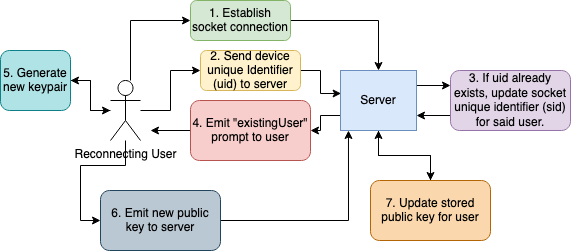

The diagram above was exported from draw.io. Its source (the exported page's mxGraphModel, read from the mxfile embedded in the PNG):
<mxGraphModel dx="797" dy="403" grid="1" gridSize="10" guides="1" tooltips="1" connect="1" arrows="1" fold="1" page="1" pageScale="1" pageWidth="827" pageHeight="1169" math="0" shadow="0">
  <root>
    <mxCell id="0" />
    <mxCell id="1" parent="0" />
    <mxCell id="kqJJrHvCrUmQVVVLjcxr-5" value="" style="edgeStyle=orthogonalEdgeStyle;rounded=0;orthogonalLoop=1;jettySize=auto;html=1;" edge="1" parent="1" source="kqJJrHvCrUmQVVVLjcxr-1" target="kqJJrHvCrUmQVVVLjcxr-4">
      <mxGeometry relative="1" as="geometry">
        <Array as="points">
          <mxPoint x="240" y="80" />
        </Array>
      </mxGeometry>
    </mxCell>
    <mxCell id="kqJJrHvCrUmQVVVLjcxr-10" style="edgeStyle=orthogonalEdgeStyle;rounded=0;orthogonalLoop=1;jettySize=auto;html=1;entryX=0;entryY=0.5;entryDx=0;entryDy=0;" edge="1" parent="1" source="kqJJrHvCrUmQVVVLjcxr-1" target="kqJJrHvCrUmQVVVLjcxr-3">
      <mxGeometry relative="1" as="geometry" />
    </mxCell>
    <mxCell id="kqJJrHvCrUmQVVVLjcxr-20" value="" style="edgeStyle=orthogonalEdgeStyle;rounded=0;orthogonalLoop=1;jettySize=auto;html=1;" edge="1" parent="1" source="kqJJrHvCrUmQVVVLjcxr-1" target="kqJJrHvCrUmQVVVLjcxr-19">
      <mxGeometry relative="1" as="geometry" />
    </mxCell>
    <mxCell id="kqJJrHvCrUmQVVVLjcxr-24" style="edgeStyle=orthogonalEdgeStyle;rounded=0;orthogonalLoop=1;jettySize=auto;html=1;entryX=0;entryY=0.5;entryDx=0;entryDy=0;" edge="1" parent="1" source="kqJJrHvCrUmQVVVLjcxr-1" target="kqJJrHvCrUmQVVVLjcxr-23">
      <mxGeometry relative="1" as="geometry" />
    </mxCell>
    <mxCell id="kqJJrHvCrUmQVVVLjcxr-1" value="&lt;div&gt;Reconnecting User&lt;br&gt;&lt;/div&gt;" style="shape=umlActor;verticalLabelPosition=bottom;verticalAlign=top;html=1;outlineConnect=0;" vertex="1" parent="1">
      <mxGeometry x="220" y="140" width="30" height="60" as="geometry" />
    </mxCell>
    <mxCell id="kqJJrHvCrUmQVVVLjcxr-14" style="edgeStyle=orthogonalEdgeStyle;rounded=0;orthogonalLoop=1;jettySize=auto;html=1;exitX=1;exitY=0.25;exitDx=0;exitDy=0;entryX=0;entryY=0.25;entryDx=0;entryDy=0;" edge="1" parent="1" source="kqJJrHvCrUmQVVVLjcxr-2" target="kqJJrHvCrUmQVVVLjcxr-13">
      <mxGeometry relative="1" as="geometry" />
    </mxCell>
    <mxCell id="kqJJrHvCrUmQVVVLjcxr-17" style="edgeStyle=orthogonalEdgeStyle;rounded=0;orthogonalLoop=1;jettySize=auto;html=1;exitX=0;exitY=0.75;exitDx=0;exitDy=0;" edge="1" parent="1" source="kqJJrHvCrUmQVVVLjcxr-2" target="kqJJrHvCrUmQVVVLjcxr-16">
      <mxGeometry relative="1" as="geometry" />
    </mxCell>
    <mxCell id="kqJJrHvCrUmQVVVLjcxr-28" value="" style="edgeStyle=orthogonalEdgeStyle;rounded=0;orthogonalLoop=1;jettySize=auto;html=1;" edge="1" parent="1" source="kqJJrHvCrUmQVVVLjcxr-2" target="kqJJrHvCrUmQVVVLjcxr-27">
      <mxGeometry relative="1" as="geometry" />
    </mxCell>
    <mxCell id="kqJJrHvCrUmQVVVLjcxr-2" value="Server" style="rounded=0;whiteSpace=wrap;html=1;fillColor=#dae8fc;strokeColor=#6c8ebf;" vertex="1" parent="1">
      <mxGeometry x="450" y="130" width="76" height="60" as="geometry" />
    </mxCell>
    <mxCell id="kqJJrHvCrUmQVVVLjcxr-12" style="edgeStyle=orthogonalEdgeStyle;rounded=0;orthogonalLoop=1;jettySize=auto;html=1;entryX=0.008;entryY=0.383;entryDx=0;entryDy=0;entryPerimeter=0;" edge="1" parent="1" source="kqJJrHvCrUmQVVVLjcxr-3" target="kqJJrHvCrUmQVVVLjcxr-2">
      <mxGeometry relative="1" as="geometry" />
    </mxCell>
    <mxCell id="kqJJrHvCrUmQVVVLjcxr-3" value="2. Send device unique Identifier (uid) to server" style="rounded=1;whiteSpace=wrap;html=1;fillColor=#fff2cc;strokeColor=#d6b656;" vertex="1" parent="1">
      <mxGeometry x="310" y="110" width="100" height="40" as="geometry" />
    </mxCell>
    <mxCell id="kqJJrHvCrUmQVVVLjcxr-6" value="" style="edgeStyle=orthogonalEdgeStyle;rounded=0;orthogonalLoop=1;jettySize=auto;html=1;" edge="1" parent="1" source="kqJJrHvCrUmQVVVLjcxr-4" target="kqJJrHvCrUmQVVVLjcxr-2">
      <mxGeometry relative="1" as="geometry" />
    </mxCell>
    <mxCell id="kqJJrHvCrUmQVVVLjcxr-4" value="1. Establish socket connection" style="rounded=1;whiteSpace=wrap;html=1;fillColor=#d5e8d4;strokeColor=#82b366;" vertex="1" parent="1">
      <mxGeometry x="300" y="60" width="100" height="40" as="geometry" />
    </mxCell>
    <mxCell id="kqJJrHvCrUmQVVVLjcxr-15" style="edgeStyle=orthogonalEdgeStyle;rounded=0;orthogonalLoop=1;jettySize=auto;html=1;exitX=0;exitY=0.75;exitDx=0;exitDy=0;entryX=1;entryY=0.75;entryDx=0;entryDy=0;" edge="1" parent="1" source="kqJJrHvCrUmQVVVLjcxr-13" target="kqJJrHvCrUmQVVVLjcxr-2">
      <mxGeometry relative="1" as="geometry" />
    </mxCell>
    <mxCell id="kqJJrHvCrUmQVVVLjcxr-13" value="3. If uid already exists, update socket unique identifier (sid) for said user." style="rounded=1;whiteSpace=wrap;html=1;fillColor=#e1d5e7;strokeColor=#9673a6;" vertex="1" parent="1">
      <mxGeometry x="560" y="130" width="120" height="60" as="geometry" />
    </mxCell>
    <mxCell id="kqJJrHvCrUmQVVVLjcxr-18" style="edgeStyle=orthogonalEdgeStyle;rounded=0;orthogonalLoop=1;jettySize=auto;html=1;" edge="1" parent="1" source="kqJJrHvCrUmQVVVLjcxr-16">
      <mxGeometry relative="1" as="geometry">
        <mxPoint x="260" y="190" as="targetPoint" />
      </mxGeometry>
    </mxCell>
    <mxCell id="kqJJrHvCrUmQVVVLjcxr-16" value="&lt;div&gt;4. Emit &quot;existingUser&quot; prompt to user&lt;/div&gt;" style="rounded=1;whiteSpace=wrap;html=1;fillColor=#f8cecc;strokeColor=#b85450;" vertex="1" parent="1">
      <mxGeometry x="300" y="160" width="120" height="60" as="geometry" />
    </mxCell>
    <mxCell id="kqJJrHvCrUmQVVVLjcxr-21" style="edgeStyle=orthogonalEdgeStyle;rounded=0;orthogonalLoop=1;jettySize=auto;html=1;" edge="1" parent="1" source="kqJJrHvCrUmQVVVLjcxr-19" target="kqJJrHvCrUmQVVVLjcxr-1">
      <mxGeometry relative="1" as="geometry" />
    </mxCell>
    <mxCell id="kqJJrHvCrUmQVVVLjcxr-19" value="5. Generate new keypair" style="rounded=1;whiteSpace=wrap;html=1;fillColor=#b0e3e6;strokeColor=#0e8088;" vertex="1" parent="1">
      <mxGeometry x="110" y="110" width="70" height="60" as="geometry" />
    </mxCell>
    <mxCell id="kqJJrHvCrUmQVVVLjcxr-26" style="edgeStyle=orthogonalEdgeStyle;rounded=0;orthogonalLoop=1;jettySize=auto;html=1;entryX=0.105;entryY=1;entryDx=0;entryDy=0;entryPerimeter=0;" edge="1" parent="1" source="kqJJrHvCrUmQVVVLjcxr-23" target="kqJJrHvCrUmQVVVLjcxr-2">
      <mxGeometry relative="1" as="geometry" />
    </mxCell>
    <mxCell id="kqJJrHvCrUmQVVVLjcxr-23" value="6. Emit new public key to server" style="rounded=1;whiteSpace=wrap;html=1;fillColor=#bac8d3;strokeColor=#23445d;" vertex="1" parent="1">
      <mxGeometry x="210" y="250" width="120" height="60" as="geometry" />
    </mxCell>
    <mxCell id="kqJJrHvCrUmQVVVLjcxr-29" style="edgeStyle=orthogonalEdgeStyle;rounded=0;orthogonalLoop=1;jettySize=auto;html=1;exitX=0.25;exitY=0;exitDx=0;exitDy=0;entryX=0.5;entryY=1;entryDx=0;entryDy=0;" edge="1" parent="1" source="kqJJrHvCrUmQVVVLjcxr-27" target="kqJJrHvCrUmQVVVLjcxr-2">
      <mxGeometry relative="1" as="geometry">
        <Array as="points">
          <mxPoint x="540" y="240" />
          <mxPoint x="540" y="215" />
          <mxPoint x="488" y="215" />
        </Array>
      </mxGeometry>
    </mxCell>
    <mxCell id="kqJJrHvCrUmQVVVLjcxr-27" value="7. Update stored public key for user" style="rounded=1;whiteSpace=wrap;html=1;fillColor=#fad7ac;strokeColor=#b46504;" vertex="1" parent="1">
      <mxGeometry x="480" y="240" width="120" height="60" as="geometry" />
    </mxCell>
  </root>
</mxGraphModel>